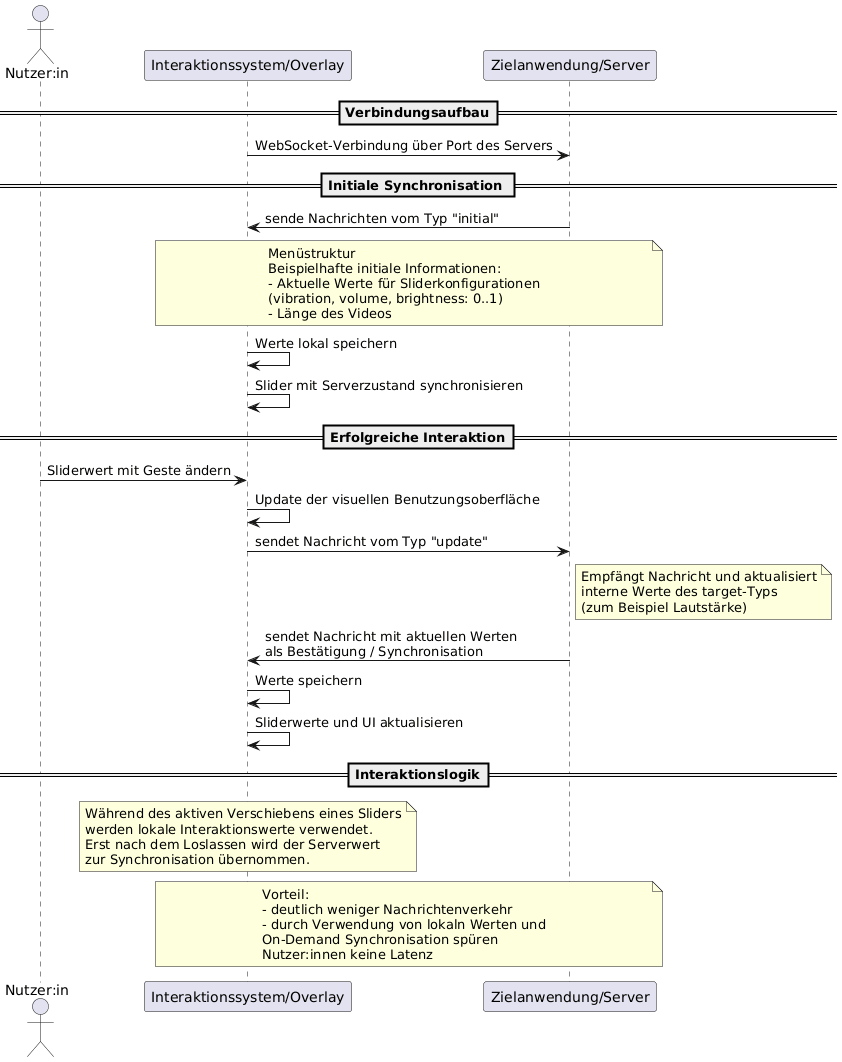

The diagram above was rendered by PlantUML. Its source (embedded in the PNG):
@startuml
actor User as "Nutzer:in"
participant UI as "Interaktionssystem/Overlay"
participant Zielanwendung as "Zielanwendung/Server"

== Verbindungsaufbau==
UI -> Zielanwendung: WebSocket-Verbindung über Port des Servers
== Initiale Synchronisation ==
Zielanwendung-> UI: sende Nachrichten vom Typ "initial"
note over UI,Zielanwendung
Menüstruktur
Beispielhafte initiale Informationen:
- Aktuelle Werte für Sliderkonfigurationen
(vibration, volume, brightness: 0..1)
- Länge des Videos
end note
UI -> UI : Werte lokal speichern
UI -> UI : Slider mit Serverzustand synchronisieren

== Erfolgreiche Interaktion==
User-> UI : Sliderwert mit Geste ändern
UI -> UI: Update der visuellen Benutzungsoberfläche
UI -> Zielanwendung: sendet Nachricht vom Typ "update"
note right of Zielanwendung
Empfängt Nachricht und aktualisiert
interne Werte des target-Typs
(zum Beispiel Lautstärke)
end note
Zielanwendung-> UI : sendet Nachricht mit aktuellen Werten\nals Bestätigung / Synchronisation
UI -> UI : Werte speichern
UI -> UI : Sliderwerte und UI aktualisieren

== Interaktionslogik==
note over UI
Während des aktiven Verschiebens eines Sliders
werden lokale Interaktionswerte verwendet.
Erst nach dem Loslassen wird der Serverwert
zur Synchronisation übernommen.
end note
note over UI,Zielanwendung
Vorteil:
- deutlich weniger Nachrichtenverkehr
- durch Verwendung von lokaln Werten und
On-Demand Synchronisation spüren
Nutzer:innen keine Latenz
end note
note over UI,Zielanwendung
end note
@enduml